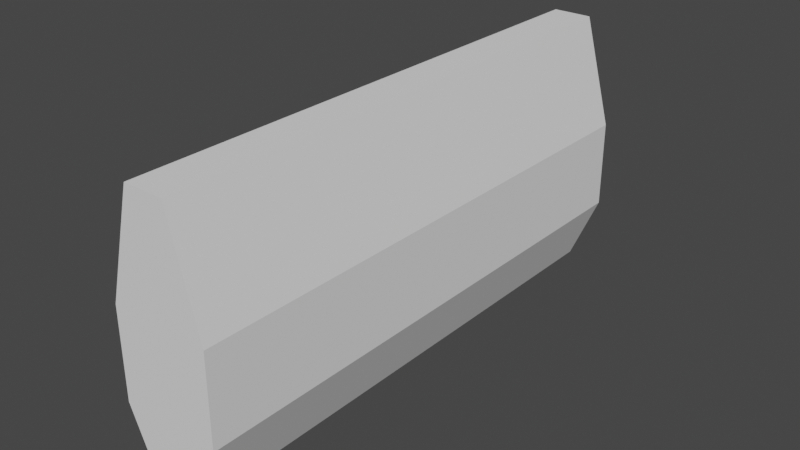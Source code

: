 # Source: SleekFighterCollider.blend  (saved by Blender 2.83.19; exported with 4.5.12 LTS)
import bpy
from mathutils import Matrix  # noqa: F401  (used for matrix-valued properties, if any)

bpy.ops.wm.read_factory_settings(use_empty=True)
scene = bpy.context.scene
scene.name = 'Scene'

# ---- world
world_world = bpy.data.worlds.new('World'); scene.world = world_world
world_world.use_nodes = True; world_world.node_tree.nodes.clear()
_N = world_world.node_tree.nodes; _L = world_world.node_tree.links
n0 = _N.new('ShaderNodeOutputWorld'); n0.name = 'World Output'; n0.location = (300, 300)
n1 = _N.new('ShaderNodeBackground'); n1.name = 'Background'; n1.location = (10, 300)
n1.inputs[0].default_value = (0.05088, 0.05088, 0.05088, 1.0)
_L.new(n1.outputs[0], n0.inputs[0])
n0.is_active_output = True
world_world.color = (0.05088, 0.05088, 0.05088)
world_world.use_sun_shadow = False
world_world.sun_shadow_jitter_overblur = 0.0

# ---- meshes
me_cylinder_002 = bpy.data.meshes.new('Cylinder.002')
me_cylinder_002.from_pydata([(-1.394, -19.67, 10.98), (-1.34, -19.67, -8.694), (-3.548, -19.67, 2.972), (-3.548, -19.67, -3.569), (1.511, -19.67, 10.98), (1.456, -19.67, -8.694), (3.664, -19.67, 2.972), (3.664, -19.67, -3.569), (3.664, -19.67, -3.569), (3.664, -19.67, 2.972), (1.456, -19.67, -8.694), (1.511, -19.67, 10.98), (-3.548, -19.67, -3.569), (-3.548, -19.67, 2.972), (-1.34, -19.67, -8.694), (-1.394, -19.67, 10.98), (3.664, 20.33, -3.569), (3.664, 20.33, 2.972), (1.456, 20.33, -8.694), (1.511, 20.33, 10.98), (-3.548, 20.33, -3.569), (-3.548, 20.33, 2.972), (-1.34, 20.33, -8.694), (-1.394, 20.33, 10.98)], [], [(7, 5, 10, 8), (5, 1, 14, 10), (3, 2, 13, 12), (0, 2, 13, 15), (7, 6, 9, 8), (4, 6, 9, 11), (4, 0, 15, 11), (3, 1, 14, 12), (11, 15, 23, 19), (8, 9, 17, 16), (15, 13, 21, 23), (12, 13, 21, 20), (8, 10, 18, 16), (11, 9, 17, 19), (12, 14, 22, 20), (10, 14, 22, 18), (17, 19, 23, 21, 20, 22, 18, 16), (9, 8, 10, 14, 12, 13, 15, 11)])
_uv = me_cylinder_002.uv_layers.new(name='UVMap')
_uv.uv.foreach_set('vector', [0.0, 0.0, 0.0, 0.0, 0.0, 0.0, 0.0, 0.0, 0.0, 0.0, 0.0, 0.0, 0.0, 0.0, 0.0, 0.0, 0.0, 0.0, 0.0, 0.0, 0.0, 0.0, 0.0, 0.0, 0.0, 0.0, 0.0, 0.0, 0.0, 0.0, 0.0, 0.0, 0.0, 0.0, 0.0, 0.0, 0.0, 0.0, 0.0, 0.0, 0.0, 0.0, 0.0, 0.0, 0.0, 0.0, 0.0, 0.0, 0.0, 0.0, 0.0, 0.0, 0.0, 0.0, 0.0, 0.0, 0.0, 0.0, 0.0, 0.0, 0.0, 0.0, 0.0, 0.0, 0.0, 0.0, 0.0, 0.0, 0.0, 0.0, 0.0, 0.0, 0.0, 0.0, 0.0, 0.0, 0.0, 0.0, 0.0, 0.0, 0.0, 0.0, 0.0, 0.0, 0.0, 0.0, 0.0, 0.0, 0.0, 0.0, 0.0, 0.0, 0.0, 0.0, 0.0, 0.0, 0.0, 0.0, 0.0, 0.0, 0.0, 0.0, 0.0, 0.0, 0.0, 0.0, 0.0, 0.0, 0.0, 0.0, 0.0, 0.0, 0.0, 0.0, 0.0, 0.0, 0.0, 0.0, 0.0, 0.0, 0.0, 0.0, 0.0, 0.0, 0.0, 0.0, 0.0, 0.0, 0.0, 0.0, 0.0, 0.0, 0.0, 0.0, 0.0, 0.0, 0.0, 0.0, 0.0, 0.0, 0.0, 0.0, 0.0, 0.0, 0.0, 0.0, 0.0, 0.0, 0.0, 0.0, 0.0, 0.0, 0.0, 0.0, 0.0, 0.0, 0.0, 0.0, 0.0, 0.0])
me_cylinder_002.use_remesh_fix_poles = True
me_cylinder_002.use_remesh_preserve_attributes = False
me_cylinder_002.use_mirror_vertex_groups = False
me_cylinder_002.update()

# ---- objects
ob_hull = bpy.data.objects.new('Hull', me_cylinder_002)

# ---- transforms, parenting, visibility, modifiers, constraints
ob_hull.location = (-0.07666, -0.1882, -0.1035)
ob_hull.lineart.crease_threshold = 0.0

# ---- collection membership
scene.collection.objects.link(ob_hull)

# ---- scene / render settings (as saved in the file)
scene.frame_start = 1; scene.frame_end = 250; scene.frame_set(1)
scene.render.engine = 'BLENDER_EEVEE_NEXT'
scene.cycles.use_denoising = False
scene.cycles.samples = 128
scene.cycles.sampling_pattern = 'TABULATED_SOBOL'
scene.cycles.use_adaptive_sampling = False
scene.cycles.use_light_tree = False
scene.view_settings.view_transform = 'Filmic'
bpy.context.view_layer.update()

# ---- added for rendering (the .blend has no active camera and no usable light): camera, sun
cam_auto = bpy.data.cameras.new('AutoCamera')
cam_auto.lens = 50.0
cam_auto.sensor_width = 36.0
cam_auto.clip_end = 1000.0
ob_auto_camera = bpy.data.objects.new('AutoCamera', cam_auto)
scene.collection.objects.link(ob_auto_camera)
ob_auto_camera.location = (41.7616, -49.9929, 34.4638)
ob_auto_camera.rotation_euler = (1.09748, -7.21219e-08, 0.694738)
scene.camera = ob_auto_camera
light_auto_sun = bpy.data.lights.new('AutoSun', 'SUN')
light_auto_sun.energy = 3.0
light_auto_sun.angle = 0.0523599
ob_auto_sun = bpy.data.objects.new('AutoSun', light_auto_sun)
scene.collection.objects.link(ob_auto_sun)
ob_auto_sun.rotation_euler = (0.872665, 0.174533, 0.523599)
bpy.context.view_layer.update()
